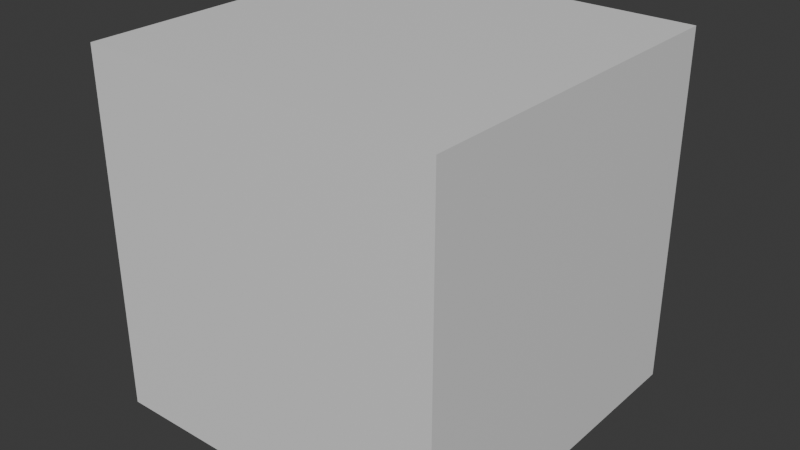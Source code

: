 # Source: test.blend  (saved by Blender 4.1.24; exported with 4.5.12 LTS)
import bpy
from mathutils import Matrix  # noqa: F401  (used for matrix-valued properties, if any)

bpy.ops.wm.read_factory_settings(use_empty=True)
scene = bpy.context.scene
scene.name = 'Scene'

# ---- materials (node trees are filled in below, after node groups)
mat_material = bpy.data.materials.new('Material')
mat_material.alpha_threshold = 0.0
mat_material.use_transparent_shadow = False
mat_material.roughness = 0.5
mat_material.line_color = (0.0, 0.0, 0.0, 1.0)

# ---- material node trees
mat_material.use_nodes = True; mat_material.node_tree.nodes.clear()
_N = mat_material.node_tree.nodes; _L = mat_material.node_tree.links
n0 = _N.new('ShaderNodeOutputMaterial'); n0.name = 'Material Output'; n0.location = (300, 300)
n1 = _N.new('ShaderNodeBsdfPrincipled'); n1.name = 'Principled BSDF'; n1.location = (10, 300)
n1.inputs[3].default_value = 1.45
_L.new(n1.outputs[0], n0.inputs[0])
n0.is_active_output = True

# ---- world
world_world = bpy.data.worlds.new('World'); scene.world = world_world
world_world.use_nodes = True; world_world.node_tree.nodes.clear()
_N = world_world.node_tree.nodes; _L = world_world.node_tree.links
n0 = _N.new('ShaderNodeOutputWorld'); n0.name = 'World Output'; n0.location = (300, 300)
n1 = _N.new('ShaderNodeBackground'); n1.name = 'Background'; n1.location = (10, 300)
n1.inputs[0].default_value = (0.05088, 0.05088, 0.05088, 1.0)
_L.new(n1.outputs[0], n0.inputs[0])
n0.is_active_output = True
world_world.color = (0.05088, 0.05088, 0.05088)
world_world.use_sun_shadow = False
world_world.sun_shadow_jitter_overblur = 0.0

# ---- meshes
me_cube = bpy.data.meshes.new('Cube')
me_cube.from_pydata([(1.0, 1.0, 1.0), (1.0, 1.0, -1.0), (1.0, -1.0, 1.0), (1.0, -1.0, -1.0), (-1.0, 1.0, 1.0), (-1.0, 1.0, -1.0), (-1.0, -1.0, 1.0), (-1.0, -1.0, -1.0)], [], [(0, 4, 6, 2), (3, 2, 6, 7), (7, 6, 4, 5), (5, 1, 3, 7), (1, 0, 2, 3), (5, 4, 0, 1)])
_uv = me_cube.uv_layers.new(name='UVMap')
_uv.uv.foreach_set('vector', [0.625, 0.5, 0.875, 0.5, 0.875, 0.75, 0.625, 0.75, 0.375, 0.75, 0.625, 0.75, 0.625, 1.0, 0.375, 1.0, 0.375, 0.0, 0.625, 0.0, 0.625, 0.25, 0.375, 0.25, 0.125, 0.5, 0.375, 0.5, 0.375, 0.75, 0.125, 0.75, 0.375, 0.5, 0.625, 0.5, 0.625, 0.75, 0.375, 0.75, 0.375, 0.25, 0.625, 0.25, 0.625, 0.5, 0.375, 0.5])
me_cube.materials.append(mat_material)
me_cube.use_mirror_vertex_groups = False
me_cube.update()

# ---- objects
ob_cube = bpy.data.objects.new('Cube', me_cube)

# ---- transforms, parenting, visibility, modifiers, constraints
ob_cube.location = (0.0, 0.0, 0.0)
ob_cube.lock_rotations_4d = False
ob_cube.empty_display_type = 'ARROWS'
ob_cube.lineart.crease_threshold = 0.0

# ---- collection membership
scene.collection.objects.link(ob_cube)

# ---- scene / render settings (as saved in the file)
scene.frame_start = 1; scene.frame_end = 250; scene.frame_set(1)
scene.render.engine = 'BLENDER_EEVEE_NEXT'
scene.cycles.sampling_pattern = 'TABULATED_SOBOL'
scene.eevee.ray_tracing_options.trace_max_roughness = 0.0
bpy.context.view_layer.update()

# ---- added for rendering (the .blend has no active camera and no usable light): camera, sun
cam_auto = bpy.data.cameras.new('AutoCamera')
cam_auto.lens = 50.0
cam_auto.sensor_width = 36.0
cam_auto.clip_end = 1000.0
ob_auto_camera = bpy.data.objects.new('AutoCamera', cam_auto)
scene.collection.objects.link(ob_auto_camera)
ob_auto_camera.location = (3.20507, -3.84609, 2.56406)
ob_auto_camera.rotation_euler = (1.09748, -7.21219e-08, 0.694738)
scene.camera = ob_auto_camera
light_auto_sun = bpy.data.lights.new('AutoSun', 'SUN')
light_auto_sun.energy = 3.0
light_auto_sun.angle = 0.0523599
ob_auto_sun = bpy.data.objects.new('AutoSun', light_auto_sun)
scene.collection.objects.link(ob_auto_sun)
ob_auto_sun.rotation_euler = (0.872665, 0.174533, 0.523599)
bpy.context.view_layer.update()
